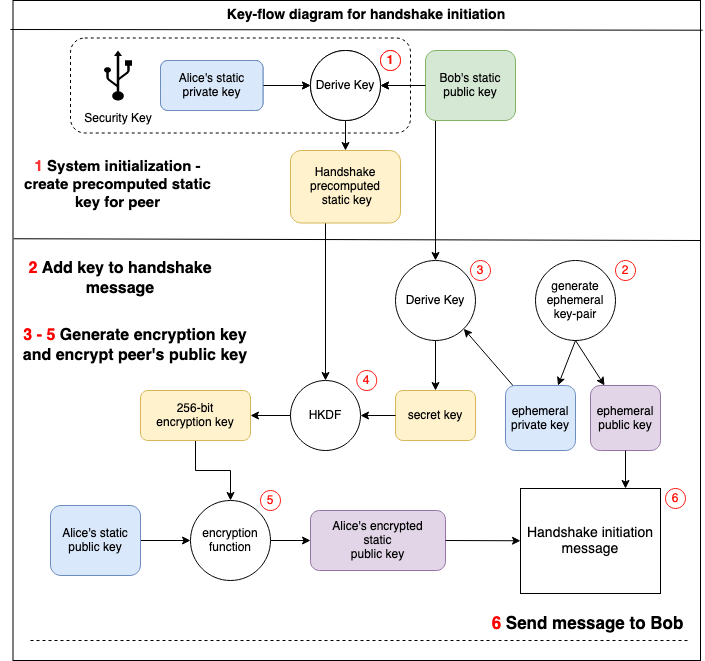

The diagram above was exported from draw.io. Its source (the exported page's mxGraphModel, read from the mxfile embedded in the PNG):
<mxGraphModel dx="684" dy="409" grid="1" gridSize="10" guides="1" tooltips="1" connect="1" arrows="1" fold="1" page="1" pageScale="1" pageWidth="850" pageHeight="1100" math="0" shadow="0">
  <root>
    <mxCell id="0" />
    <mxCell id="1" parent="0" />
    <mxCell id="_aFEss-EKUObLNYyiPZD-71" value="" style="rounded=0;whiteSpace=wrap;html=1;fontSize=14;" parent="1" vertex="1">
      <mxGeometry x="12.5" y="10" width="687.5" height="660" as="geometry" />
    </mxCell>
    <mxCell id="_aFEss-EKUObLNYyiPZD-55" value="" style="endArrow=classic;html=1;fontColor=#FF3333;rounded=0;entryX=1;entryY=1;entryDx=0;entryDy=0;exitX=0.786;exitY=0.846;exitDx=0;exitDy=0;exitPerimeter=0;" parent="1" source="_aFEss-EKUObLNYyiPZD-16" target="_aFEss-EKUObLNYyiPZD-21" edge="1">
      <mxGeometry width="50" height="50" relative="1" as="geometry">
        <mxPoint x="540" y="360" as="sourcePoint" />
        <mxPoint x="605" y="430" as="targetPoint" />
      </mxGeometry>
    </mxCell>
    <mxCell id="_aFEss-EKUObLNYyiPZD-52" value="" style="endArrow=classic;html=1;fontColor=#FF3333;rounded=0;fontSize=14;entryX=0.5;entryY=0;entryDx=0;entryDy=0;" parent="1" target="_aFEss-EKUObLNYyiPZD-27" edge="1">
      <mxGeometry width="50" height="50" relative="1" as="geometry">
        <mxPoint x="325" y="230" as="sourcePoint" />
        <mxPoint x="300" y="380" as="targetPoint" />
      </mxGeometry>
    </mxCell>
    <mxCell id="_aFEss-EKUObLNYyiPZD-25" value="" style="endArrow=classic;html=1;fontColor=#FF3333;rounded=0;entryX=0.5;entryY=0;entryDx=0;entryDy=0;exitX=0.111;exitY=0.214;exitDx=0;exitDy=0;exitPerimeter=0;" parent="1" source="_aFEss-EKUObLNYyiPZD-3" target="_aFEss-EKUObLNYyiPZD-21" edge="1">
      <mxGeometry width="50" height="50" relative="1" as="geometry">
        <mxPoint x="435" y="130" as="sourcePoint" />
        <mxPoint x="450" y="100" as="targetPoint" />
      </mxGeometry>
    </mxCell>
    <mxCell id="_aFEss-EKUObLNYyiPZD-1" value="Derive Key" style="ellipse;whiteSpace=wrap;html=1;aspect=fixed;" parent="1" vertex="1">
      <mxGeometry x="310" y="60" width="70" height="70" as="geometry" />
    </mxCell>
    <mxCell id="_aFEss-EKUObLNYyiPZD-4" value="" style="edgeStyle=orthogonalEdgeStyle;rounded=0;orthogonalLoop=1;jettySize=auto;html=1;" parent="1" source="_aFEss-EKUObLNYyiPZD-2" target="_aFEss-EKUObLNYyiPZD-1" edge="1">
      <mxGeometry relative="1" as="geometry" />
    </mxCell>
    <mxCell id="_aFEss-EKUObLNYyiPZD-2" value="&lt;div&gt;Alice's static &lt;br&gt;&lt;/div&gt;&lt;div&gt;private key&lt;/div&gt;" style="rounded=1;whiteSpace=wrap;html=1;fillColor=#dae8fc;strokeColor=#6c8ebf;" parent="1" vertex="1">
      <mxGeometry x="160" y="70" width="102.5" height="50" as="geometry" />
    </mxCell>
    <mxCell id="_aFEss-EKUObLNYyiPZD-42" value="" style="edgeStyle=orthogonalEdgeStyle;rounded=0;orthogonalLoop=1;jettySize=auto;html=1;" parent="1" source="_aFEss-EKUObLNYyiPZD-3" target="_aFEss-EKUObLNYyiPZD-1" edge="1">
      <mxGeometry relative="1" as="geometry" />
    </mxCell>
    <mxCell id="_aFEss-EKUObLNYyiPZD-3" value="&lt;div&gt;Bob's static &lt;br&gt;&lt;/div&gt;&lt;div&gt;public key&lt;/div&gt;" style="rounded=1;whiteSpace=wrap;html=1;fillColor=#d5e8d4;strokeColor=#82b366;" parent="1" vertex="1">
      <mxGeometry x="425" y="60" width="90" height="70" as="geometry" />
    </mxCell>
    <mxCell id="_aFEss-EKUObLNYyiPZD-6" value="&lt;div&gt;Handshake&lt;/div&gt;&lt;div&gt;precomputed&lt;/div&gt;&lt;div&gt;&amp;nbsp;static key&lt;/div&gt;" style="rounded=1;whiteSpace=wrap;html=1;fillColor=#fff2cc;strokeColor=#d6b656;" parent="1" vertex="1">
      <mxGeometry x="290" y="160" width="110" height="72.5" as="geometry" />
    </mxCell>
    <mxCell id="_aFEss-EKUObLNYyiPZD-15" value="&lt;div&gt;generate &lt;br&gt;&lt;/div&gt;&lt;div&gt;ephemeral &lt;br&gt;&lt;/div&gt;&lt;div&gt;key-pair&lt;br&gt;&lt;/div&gt;" style="ellipse;whiteSpace=wrap;html=1;aspect=fixed;" parent="1" vertex="1">
      <mxGeometry x="535" y="270" width="80" height="80" as="geometry" />
    </mxCell>
    <mxCell id="_aFEss-EKUObLNYyiPZD-16" value="&lt;div&gt;ephemeral &lt;br&gt;&lt;/div&gt;&lt;div&gt;private key&lt;/div&gt;" style="rounded=1;whiteSpace=wrap;html=1;fillColor=#dae8fc;strokeColor=#6c8ebf;" parent="1" vertex="1">
      <mxGeometry x="505" y="395" width="70" height="65" as="geometry" />
    </mxCell>
    <mxCell id="_aFEss-EKUObLNYyiPZD-19" value="" style="endArrow=classic;html=1;fontColor=#FF3333;rounded=0;exitX=0.5;exitY=1;exitDx=0;exitDy=0;" parent="1" source="_aFEss-EKUObLNYyiPZD-15" target="_aFEss-EKUObLNYyiPZD-56" edge="1">
      <mxGeometry width="50" height="50" relative="1" as="geometry">
        <mxPoint x="685" y="565" as="sourcePoint" />
        <mxPoint x="605" y="392.5" as="targetPoint" />
      </mxGeometry>
    </mxCell>
    <mxCell id="_aFEss-EKUObLNYyiPZD-21" value="Derive Key" style="ellipse;whiteSpace=wrap;html=1;aspect=fixed;" parent="1" vertex="1">
      <mxGeometry x="395" y="270" width="80" height="80" as="geometry" />
    </mxCell>
    <mxCell id="_aFEss-EKUObLNYyiPZD-27" value="HKDF" style="ellipse;whiteSpace=wrap;html=1;aspect=fixed;" parent="1" vertex="1">
      <mxGeometry x="290" y="390" width="70" height="70" as="geometry" />
    </mxCell>
    <mxCell id="_aFEss-EKUObLNYyiPZD-28" value="secret key" style="rounded=1;whiteSpace=wrap;html=1;fillColor=#fff2cc;strokeColor=#d6b656;" parent="1" vertex="1">
      <mxGeometry x="395" y="400" width="80" height="50" as="geometry" />
    </mxCell>
    <mxCell id="_aFEss-EKUObLNYyiPZD-29" value="" style="endArrow=classic;html=1;fontColor=#FF3333;rounded=0;exitX=0.5;exitY=1;exitDx=0;exitDy=0;entryX=0.5;entryY=0;entryDx=0;entryDy=0;" parent="1" source="_aFEss-EKUObLNYyiPZD-21" target="_aFEss-EKUObLNYyiPZD-28" edge="1">
      <mxGeometry width="50" height="50" relative="1" as="geometry">
        <mxPoint x="345" y="395" as="sourcePoint" />
        <mxPoint x="455" y="400" as="targetPoint" />
      </mxGeometry>
    </mxCell>
    <mxCell id="_aFEss-EKUObLNYyiPZD-30" value="" style="endArrow=classic;html=1;fontColor=#FF3333;rounded=0;entryX=1;entryY=0.5;entryDx=0;entryDy=0;" parent="1" source="_aFEss-EKUObLNYyiPZD-28" target="_aFEss-EKUObLNYyiPZD-27" edge="1">
      <mxGeometry width="50" height="50" relative="1" as="geometry">
        <mxPoint x="495" y="440" as="sourcePoint" />
        <mxPoint x="335" y="510" as="targetPoint" />
      </mxGeometry>
    </mxCell>
    <mxCell id="_aFEss-EKUObLNYyiPZD-35" value="" style="edgeStyle=orthogonalEdgeStyle;rounded=0;orthogonalLoop=1;jettySize=auto;html=1;" parent="1" source="_aFEss-EKUObLNYyiPZD-31" target="_aFEss-EKUObLNYyiPZD-34" edge="1">
      <mxGeometry relative="1" as="geometry" />
    </mxCell>
    <mxCell id="_aFEss-EKUObLNYyiPZD-31" value="&lt;div&gt;256-bit&lt;/div&gt;&lt;div&gt;encryption key&lt;br&gt;&lt;/div&gt;" style="rounded=1;whiteSpace=wrap;html=1;fillColor=#fff2cc;strokeColor=#d6b656;" parent="1" vertex="1">
      <mxGeometry x="140" y="400" width="110" height="50" as="geometry" />
    </mxCell>
    <mxCell id="_aFEss-EKUObLNYyiPZD-32" value="" style="endArrow=classic;html=1;fontColor=#FF3333;rounded=0;exitX=0;exitY=0.5;exitDx=0;exitDy=0;entryX=1;entryY=0.5;entryDx=0;entryDy=0;" parent="1" source="_aFEss-EKUObLNYyiPZD-27" target="_aFEss-EKUObLNYyiPZD-31" edge="1">
      <mxGeometry width="50" height="50" relative="1" as="geometry">
        <mxPoint x="375" y="490" as="sourcePoint" />
        <mxPoint x="425" y="440" as="targetPoint" />
      </mxGeometry>
    </mxCell>
    <mxCell id="_aFEss-EKUObLNYyiPZD-39" value="" style="edgeStyle=orthogonalEdgeStyle;rounded=0;orthogonalLoop=1;jettySize=auto;html=1;" parent="1" source="_aFEss-EKUObLNYyiPZD-34" target="_aFEss-EKUObLNYyiPZD-38" edge="1">
      <mxGeometry relative="1" as="geometry" />
    </mxCell>
    <mxCell id="_aFEss-EKUObLNYyiPZD-34" value="encryption function" style="ellipse;whiteSpace=wrap;html=1;aspect=fixed;" parent="1" vertex="1">
      <mxGeometry x="190" y="510" width="80" height="80" as="geometry" />
    </mxCell>
    <mxCell id="_aFEss-EKUObLNYyiPZD-37" value="" style="edgeStyle=orthogonalEdgeStyle;rounded=0;orthogonalLoop=1;jettySize=auto;html=1;" parent="1" source="_aFEss-EKUObLNYyiPZD-36" target="_aFEss-EKUObLNYyiPZD-34" edge="1">
      <mxGeometry relative="1" as="geometry" />
    </mxCell>
    <mxCell id="_aFEss-EKUObLNYyiPZD-36" value="&lt;div&gt;Alice's static &lt;br&gt;&lt;/div&gt;&lt;div&gt;public key&lt;/div&gt;" style="rounded=1;whiteSpace=wrap;html=1;fillColor=#dae8fc;strokeColor=#6c8ebf;" parent="1" vertex="1">
      <mxGeometry x="50" y="515" width="90" height="70" as="geometry" />
    </mxCell>
    <mxCell id="_aFEss-EKUObLNYyiPZD-38" value="&lt;div&gt;Alice's encrypted&lt;/div&gt;&lt;div&gt;static &lt;br&gt;&lt;/div&gt;&lt;div&gt;public key&lt;/div&gt;" style="rounded=1;whiteSpace=wrap;html=1;fillColor=#e1d5e7;strokeColor=#9673a6;" parent="1" vertex="1">
      <mxGeometry x="310" y="520" width="135" height="60" as="geometry" />
    </mxCell>
    <mxCell id="_aFEss-EKUObLNYyiPZD-44" value="" style="endArrow=classic;html=1;fontColor=#FF3333;rounded=0;exitX=0.5;exitY=1;exitDx=0;exitDy=0;entryX=0.5;entryY=0;entryDx=0;entryDy=0;" parent="1" source="_aFEss-EKUObLNYyiPZD-1" target="_aFEss-EKUObLNYyiPZD-6" edge="1">
      <mxGeometry width="50" height="50" relative="1" as="geometry">
        <mxPoint x="250" y="440" as="sourcePoint" />
        <mxPoint x="300" y="390" as="targetPoint" />
      </mxGeometry>
    </mxCell>
    <mxCell id="_aFEss-EKUObLNYyiPZD-45" value="" style="endArrow=none;html=1;rounded=0;exitX=0.001;exitY=0.361;exitDx=0;exitDy=0;exitPerimeter=0;" parent="1" source="_aFEss-EKUObLNYyiPZD-71" edge="1">
      <mxGeometry width="50" height="50" relative="1" as="geometry">
        <mxPoint x="40" y="250" as="sourcePoint" />
        <mxPoint x="700" y="250" as="targetPoint" />
      </mxGeometry>
    </mxCell>
    <mxCell id="_aFEss-EKUObLNYyiPZD-46" value="&lt;font style=&quot;font-size: 15px;&quot;&gt;&lt;font style=&quot;font-size: 15px;&quot; color=&quot;#FF3333&quot;&gt;1&lt;/font&gt; System initialization - create precomputed static key for peer&lt;br&gt;&lt;/font&gt;" style="text;html=1;strokeColor=none;fillColor=none;align=center;verticalAlign=middle;whiteSpace=wrap;rounded=0;fontStyle=1" parent="1" vertex="1">
      <mxGeometry x="20" y="155" width="195" height="77.5" as="geometry" />
    </mxCell>
    <mxCell id="_aFEss-EKUObLNYyiPZD-48" value="" style="endArrow=none;html=1;rounded=0;entryX=1.003;entryY=0.045;entryDx=0;entryDy=0;entryPerimeter=0;" parent="1" target="_aFEss-EKUObLNYyiPZD-71" edge="1">
      <mxGeometry width="50" height="50" relative="1" as="geometry">
        <mxPoint x="10" y="39" as="sourcePoint" />
        <mxPoint x="672.5" y="40" as="targetPoint" />
      </mxGeometry>
    </mxCell>
    <mxCell id="_aFEss-EKUObLNYyiPZD-49" value="&lt;font style=&quot;font-size: 16px;&quot;&gt;&lt;font style=&quot;font-size: 16px;&quot; color=&quot;#FF0000&quot;&gt;2&lt;/font&gt;&lt;font color=&quot;#FF0000&quot;&gt; &lt;/font&gt;Add key to handshake message&lt;/font&gt;" style="text;html=1;strokeColor=none;fillColor=none;align=center;verticalAlign=middle;whiteSpace=wrap;rounded=0;fontStyle=1" parent="1" vertex="1">
      <mxGeometry y="232.5" width="240" height="110" as="geometry" />
    </mxCell>
    <mxCell id="_aFEss-EKUObLNYyiPZD-56" value="&lt;div&gt;ephemeral &lt;br&gt;&lt;/div&gt;&lt;div&gt;public key&lt;/div&gt;" style="rounded=1;whiteSpace=wrap;html=1;fillColor=#e1d5e7;strokeColor=#9673a6;" parent="1" vertex="1">
      <mxGeometry x="590" y="395" width="70" height="65" as="geometry" />
    </mxCell>
    <mxCell id="_aFEss-EKUObLNYyiPZD-58" value="" style="endArrow=classic;html=1;fontColor=#FF3333;rounded=0;exitX=0.5;exitY=1;exitDx=0;exitDy=0;entryX=0.75;entryY=0;entryDx=0;entryDy=0;" parent="1" source="_aFEss-EKUObLNYyiPZD-15" target="_aFEss-EKUObLNYyiPZD-16" edge="1">
      <mxGeometry width="50" height="50" relative="1" as="geometry">
        <mxPoint x="613.2842712474621" y="348.28427124746213" as="sourcePoint" />
        <mxPoint x="635" y="405" as="targetPoint" />
      </mxGeometry>
    </mxCell>
    <mxCell id="_aFEss-EKUObLNYyiPZD-65" value="Handshake initiation message" style="rounded=0;whiteSpace=wrap;html=1;fontSize=14;" parent="1" vertex="1">
      <mxGeometry x="520" y="498" width="140" height="105" as="geometry" />
    </mxCell>
    <mxCell id="_aFEss-EKUObLNYyiPZD-66" value="" style="endArrow=classic;html=1;fontColor=#FF3333;rounded=0;fontSize=14;exitX=1;exitY=0.5;exitDx=0;exitDy=0;" parent="1" source="_aFEss-EKUObLNYyiPZD-38" target="_aFEss-EKUObLNYyiPZD-65" edge="1">
      <mxGeometry width="50" height="50" relative="1" as="geometry">
        <mxPoint x="250" y="490" as="sourcePoint" />
        <mxPoint x="300" y="440" as="targetPoint" />
      </mxGeometry>
    </mxCell>
    <mxCell id="_aFEss-EKUObLNYyiPZD-67" value="" style="endArrow=classic;html=1;fontColor=#FF3333;rounded=0;fontSize=14;exitX=0.5;exitY=1;exitDx=0;exitDy=0;entryX=0.75;entryY=0;entryDx=0;entryDy=0;" parent="1" source="_aFEss-EKUObLNYyiPZD-56" target="_aFEss-EKUObLNYyiPZD-65" edge="1">
      <mxGeometry width="50" height="50" relative="1" as="geometry">
        <mxPoint x="250" y="490" as="sourcePoint" />
        <mxPoint x="300" y="440" as="targetPoint" />
      </mxGeometry>
    </mxCell>
    <mxCell id="_aFEss-EKUObLNYyiPZD-68" value="" style="endArrow=none;html=1;rounded=0;dashed=1;" parent="1" edge="1">
      <mxGeometry width="50" height="50" relative="1" as="geometry">
        <mxPoint x="30" y="650" as="sourcePoint" />
        <mxPoint x="690" y="650" as="targetPoint" />
      </mxGeometry>
    </mxCell>
    <mxCell id="_aFEss-EKUObLNYyiPZD-70" value="Key-flow diagram for handshake initiation" style="text;html=1;strokeColor=none;fillColor=none;align=center;verticalAlign=middle;whiteSpace=wrap;rounded=0;fontSize=14;fontStyle=1" parent="1" vertex="1">
      <mxGeometry x="181.25" y="10" width="370" height="30" as="geometry" />
    </mxCell>
    <mxCell id="t1yOO__PXSZACdeU09YV-1" value="&lt;font style=&quot;font-size: 17px;&quot; color=&quot;#FF0000&quot;&gt;6&lt;/font&gt;&lt;font style=&quot;font-size: 17px;&quot;&gt;&lt;font style=&quot;font-size: 17px;&quot;&gt; &lt;/font&gt;Send message to Bob&lt;br&gt;&lt;/font&gt;" style="text;html=1;strokeColor=none;fillColor=none;align=center;verticalAlign=middle;whiteSpace=wrap;rounded=0;fontStyle=1" parent="1" vertex="1">
      <mxGeometry x="490" y="600" width="195" height="65" as="geometry" />
    </mxCell>
    <mxCell id="c75wzwLd7Z7Wc2QmIzvj-1" value="&lt;b&gt;&lt;font color=&quot;#FF1008&quot;&gt;1&lt;/font&gt;&lt;/b&gt;" style="ellipse;whiteSpace=wrap;html=1;aspect=fixed;strokeColor=#FF1008;" vertex="1" parent="1">
      <mxGeometry x="380" y="60" width="20" height="20" as="geometry" />
    </mxCell>
    <mxCell id="c75wzwLd7Z7Wc2QmIzvj-2" value="&lt;font color=&quot;#FF1008&quot;&gt;2&lt;/font&gt;" style="ellipse;whiteSpace=wrap;html=1;aspect=fixed;strokeColor=#FF1008;" vertex="1" parent="1">
      <mxGeometry x="615" y="270" width="20" height="20" as="geometry" />
    </mxCell>
    <mxCell id="c75wzwLd7Z7Wc2QmIzvj-6" value="&lt;font color=&quot;#FF1008&quot;&gt;3&lt;/font&gt;" style="ellipse;whiteSpace=wrap;html=1;aspect=fixed;strokeColor=#FF1008;" vertex="1" parent="1">
      <mxGeometry x="470" y="270" width="20" height="20" as="geometry" />
    </mxCell>
    <mxCell id="c75wzwLd7Z7Wc2QmIzvj-7" value="&lt;font color=&quot;#FF1008&quot;&gt;4&lt;/font&gt;" style="ellipse;whiteSpace=wrap;html=1;aspect=fixed;strokeColor=#FF1008;" vertex="1" parent="1">
      <mxGeometry x="356.25" y="380" width="20" height="20" as="geometry" />
    </mxCell>
    <mxCell id="c75wzwLd7Z7Wc2QmIzvj-8" value="&lt;font color=&quot;#FF1008&quot;&gt;5&lt;/font&gt;" style="ellipse;whiteSpace=wrap;html=1;aspect=fixed;strokeColor=#FF1008;" vertex="1" parent="1">
      <mxGeometry x="260" y="500" width="20" height="20" as="geometry" />
    </mxCell>
    <mxCell id="c75wzwLd7Z7Wc2QmIzvj-9" value="&lt;font color=&quot;#FF1008&quot;&gt;6&lt;/font&gt;" style="ellipse;whiteSpace=wrap;html=1;aspect=fixed;strokeColor=#FF1008;" vertex="1" parent="1">
      <mxGeometry x="665" y="498" width="20" height="20" as="geometry" />
    </mxCell>
    <mxCell id="c75wzwLd7Z7Wc2QmIzvj-11" value="&lt;font style=&quot;font-size: 16px;&quot;&gt;&lt;font color=&quot;#FF0000&quot;&gt;3 - 5&lt;/font&gt; Generate encryption key and encrypt peer's public key&lt;br&gt;&lt;/font&gt;" style="text;html=1;strokeColor=none;fillColor=none;align=center;verticalAlign=middle;whiteSpace=wrap;rounded=0;fontStyle=1" vertex="1" parent="1">
      <mxGeometry x="20" y="300" width="230" height="110" as="geometry" />
    </mxCell>
    <mxCell id="c75wzwLd7Z7Wc2QmIzvj-12" value="Derive Key" style="ellipse;whiteSpace=wrap;html=1;aspect=fixed;" vertex="1" parent="1">
      <mxGeometry x="310" y="60" width="70" height="70" as="geometry" />
    </mxCell>
    <mxCell id="c75wzwLd7Z7Wc2QmIzvj-13" value="" style="edgeStyle=orthogonalEdgeStyle;rounded=0;orthogonalLoop=1;jettySize=auto;html=1;" edge="1" parent="1" source="c75wzwLd7Z7Wc2QmIzvj-14" target="c75wzwLd7Z7Wc2QmIzvj-12">
      <mxGeometry relative="1" as="geometry" />
    </mxCell>
    <mxCell id="c75wzwLd7Z7Wc2QmIzvj-14" value="&lt;div&gt;Alice's static &lt;br&gt;&lt;/div&gt;&lt;div&gt;private key&lt;/div&gt;" style="rounded=1;whiteSpace=wrap;html=1;fillColor=#dae8fc;strokeColor=#6c8ebf;" vertex="1" parent="1">
      <mxGeometry x="160" y="70" width="102.5" height="50" as="geometry" />
    </mxCell>
    <mxCell id="c75wzwLd7Z7Wc2QmIzvj-15" value="" style="edgeStyle=orthogonalEdgeStyle;rounded=0;orthogonalLoop=1;jettySize=auto;html=1;" edge="1" parent="1" target="c75wzwLd7Z7Wc2QmIzvj-12">
      <mxGeometry relative="1" as="geometry">
        <mxPoint x="425" y="95" as="sourcePoint" />
      </mxGeometry>
    </mxCell>
    <mxCell id="c75wzwLd7Z7Wc2QmIzvj-16" value="&lt;b&gt;&lt;font color=&quot;#FF1008&quot;&gt;1&lt;/font&gt;&lt;/b&gt;" style="ellipse;whiteSpace=wrap;html=1;aspect=fixed;strokeColor=#FF1008;" vertex="1" parent="1">
      <mxGeometry x="380" y="60" width="20" height="20" as="geometry" />
    </mxCell>
    <mxCell id="c75wzwLd7Z7Wc2QmIzvj-17" value="" style="shape=mxgraph.signs.tech.usb;html=1;pointerEvents=1;fillColor=#000000;strokeColor=none;verticalLabelPosition=bottom;verticalAlign=top;align=center;dashed=1;" vertex="1" parent="1">
      <mxGeometry x="103.5" y="60" width="28" height="50" as="geometry" />
    </mxCell>
    <mxCell id="c75wzwLd7Z7Wc2QmIzvj-18" value="Security Key" style="text;html=1;strokeColor=none;fillColor=none;align=center;verticalAlign=middle;whiteSpace=wrap;rounded=0;dashed=1;" vertex="1" parent="1">
      <mxGeometry x="72.5" y="112.5" width="90" height="30" as="geometry" />
    </mxCell>
    <mxCell id="c75wzwLd7Z7Wc2QmIzvj-19" value="" style="rounded=1;whiteSpace=wrap;html=1;fillColor=none;dashed=1;" vertex="1" parent="1">
      <mxGeometry x="70" y="47.5" width="340" height="95" as="geometry" />
    </mxCell>
  </root>
</mxGraphModel>